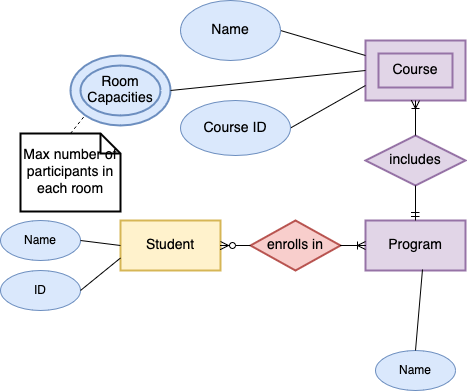

The diagram above was exported from draw.io. Its source (the exported page's mxGraphModel, read from the mxfile embedded in the PNG):
<mxGraphModel dx="1426" dy="718" grid="1" gridSize="10" guides="1" tooltips="1" connect="1" arrows="1" fold="1" page="1" pageScale="1" pageWidth="850" pageHeight="1100" background="#ffffff" math="0" shadow="0">
  <root>
    <mxCell id="0" />
    <mxCell id="1" parent="0" />
    <mxCell id="2" value="Student" style="strokeWidth=2;whiteSpace=wrap;html=1;align=center;fontSize=14;fillColor=#fff2cc;strokeColor=#d6b656;" parent="1" vertex="1">
      <mxGeometry x="180" y="230" width="100" height="50" as="geometry" />
    </mxCell>
    <mxCell id="3" value="Name" style="ellipse;whiteSpace=wrap;html=1;fillColor=#dae8fc;strokeColor=#6c8ebf;" parent="1" vertex="1">
      <mxGeometry x="60" y="230" width="80" height="40" as="geometry" />
    </mxCell>
    <mxCell id="12" value="Program" style="strokeWidth=2;whiteSpace=wrap;html=1;align=center;fontSize=14;fillColor=#e1d5e7;strokeColor=#9673a6;" parent="1" vertex="1">
      <mxGeometry x="425" y="230" width="100" height="50" as="geometry" />
    </mxCell>
    <mxCell id="13" value="Course" style="shape=ext;strokeWidth=2;margin=10;double=1;whiteSpace=wrap;html=1;align=center;fontSize=14;fillColor=#e1d5e7;strokeColor=#9673a6;" parent="1" vertex="1">
      <mxGeometry x="425" y="50" width="100" height="60" as="geometry" />
    </mxCell>
    <mxCell id="16" value="includes" style="shape=rhombus;strokeWidth=2;fontSize=17;perimeter=rhombusPerimeter;whiteSpace=wrap;html=1;align=center;fontSize=14;fillColor=#e1d5e7;strokeColor=#9673a6;" parent="1" vertex="1">
      <mxGeometry x="425" y="145" width="100" height="50" as="geometry" />
    </mxCell>
    <mxCell id="20" value="Name" style="ellipse;whiteSpace=wrap;html=1;fillColor=#dae8fc;strokeColor=#6c8ebf;" parent="1" vertex="1">
      <mxGeometry x="435" y="360" width="80" height="40" as="geometry" />
    </mxCell>
    <mxCell id="21" value="enrolls in" style="shape=rhombus;strokeWidth=2;fontSize=17;perimeter=rhombusPerimeter;whiteSpace=wrap;html=1;align=center;fontSize=14;fillColor=#f8cecc;strokeColor=#b85450;" parent="1" vertex="1">
      <mxGeometry x="310" y="230" width="90" height="50" as="geometry" />
    </mxCell>
    <mxCell id="29" value="" style="endArrow=none;html=1;entryX=1;entryY=0.5;exitX=0;exitY=0.25;entryDx=0;entryDy=0;" parent="1" source="13" target="lSs8J4Uhb09Pi8-9KCzp-56" edge="1">
      <mxGeometry width="50" height="50" relative="1" as="geometry">
        <mxPoint x="220" y="170" as="sourcePoint" />
        <mxPoint x="360" y="50" as="targetPoint" />
      </mxGeometry>
    </mxCell>
    <mxCell id="30" value="" style="endArrow=none;html=1;exitX=1;exitY=0.5;entryX=0;entryY=0.75;exitDx=0;exitDy=0;" parent="1" source="lSs8J4Uhb09Pi8-9KCzp-57" target="13" edge="1">
      <mxGeometry width="50" height="50" relative="1" as="geometry">
        <mxPoint x="360" y="135" as="sourcePoint" />
        <mxPoint x="390" y="150" as="targetPoint" />
      </mxGeometry>
    </mxCell>
    <mxCell id="31" value="Room Capacities" style="ellipse;shape=doubleEllipse;margin=10;strokeWidth=2;fontSize=14;whiteSpace=wrap;html=1;align=center;fillColor=#dae8fc;strokeColor=#6c8ebf;" parent="1" vertex="1">
      <mxGeometry x="130" y="65" width="100" height="70" as="geometry" />
    </mxCell>
    <mxCell id="32" value="" style="endArrow=none;html=1;entryX=1;entryY=0.5;exitX=0;exitY=0.5;" parent="1" source="13" target="31" edge="1">
      <mxGeometry width="50" height="50" relative="1" as="geometry">
        <mxPoint x="340" y="100" as="sourcePoint" />
        <mxPoint x="270" y="90" as="targetPoint" />
      </mxGeometry>
    </mxCell>
    <mxCell id="33" value="Max number of participants in each room" style="shape=note;strokeWidth=2;fontSize=14;size=20;whiteSpace=wrap;html=1;" parent="1" vertex="1">
      <mxGeometry x="80" y="143" width="100" height="78" as="geometry" />
    </mxCell>
    <mxCell id="34" value="" style="endArrow=none;dashed=1;html=1;exitX=0.5;exitY=0;entryX=0;entryY=1;" parent="1" source="33" target="31" edge="1">
      <mxGeometry width="50" height="50" relative="1" as="geometry">
        <mxPoint x="160" y="90" as="sourcePoint" />
        <mxPoint x="210" y="40" as="targetPoint" />
      </mxGeometry>
    </mxCell>
    <mxCell id="35" value="" style="endArrow=none;html=1;entryX=1;entryY=0.5;exitX=0;exitY=0.5;" parent="1" source="2" target="3" edge="1">
      <mxGeometry width="50" height="50" relative="1" as="geometry">
        <mxPoint x="320" y="290" as="sourcePoint" />
        <mxPoint x="120" y="310" as="targetPoint" />
      </mxGeometry>
    </mxCell>
    <mxCell id="36" value="ID" style="ellipse;whiteSpace=wrap;html=1;fillColor=#dae8fc;strokeColor=#6c8ebf;" parent="1" vertex="1">
      <mxGeometry x="60" y="280" width="80" height="40" as="geometry" />
    </mxCell>
    <mxCell id="37" value="" style="endArrow=none;html=1;exitX=0;exitY=0.75;entryX=1;entryY=0.5;" parent="1" source="2" target="36" edge="1">
      <mxGeometry width="50" height="50" relative="1" as="geometry">
        <mxPoint x="180" y="255" as="sourcePoint" />
        <mxPoint x="170" y="300" as="targetPoint" />
      </mxGeometry>
    </mxCell>
    <mxCell id="44" value="" style="endArrow=none;html=1;entryX=0.57;entryY=0.98;entryPerimeter=0;exitX=0.5;exitY=0;" parent="1" source="20" target="12" edge="1">
      <mxGeometry width="50" height="50" relative="1" as="geometry">
        <mxPoint x="490" y="500" as="sourcePoint" />
        <mxPoint x="540" y="450" as="targetPoint" />
      </mxGeometry>
    </mxCell>
    <mxCell id="50" value="" style="edgeStyle=entityRelationEdgeStyle;fontSize=12;html=1;endArrow=none;startArrow=ERzeroToMany;exitX=1;exitY=0.5;entryX=0;entryY=0.5;endFill=0;startFill=1;" parent="1" source="2" target="21" edge="1">
      <mxGeometry width="100" height="100" relative="1" as="geometry">
        <mxPoint x="270" y="400" as="sourcePoint" />
        <mxPoint x="370" y="300" as="targetPoint" />
      </mxGeometry>
    </mxCell>
    <mxCell id="52" value="" style="edgeStyle=entityRelationEdgeStyle;fontSize=12;html=1;endArrow=ERoneToMany;entryX=0;entryY=0.5;exitX=1;exitY=0.5;endFill=0;" parent="1" source="21" target="12" edge="1">
      <mxGeometry width="100" height="100" relative="1" as="geometry">
        <mxPoint x="300" y="290" as="sourcePoint" />
        <mxPoint x="400" y="190" as="targetPoint" />
      </mxGeometry>
    </mxCell>
    <mxCell id="55" value="" style="fontSize=12;html=1;endArrow=ERoneToMany;entryX=0.5;entryY=1;exitX=0.5;exitY=0;" parent="1" source="16" target="13" edge="1">
      <mxGeometry width="100" height="100" relative="1" as="geometry">
        <mxPoint x="560" y="260" as="sourcePoint" />
        <mxPoint x="660" y="160" as="targetPoint" />
      </mxGeometry>
    </mxCell>
    <mxCell id="56" value="" style="fontSize=12;html=1;endArrow=ERmandOne;exitX=0.5;exitY=1;entryX=0.5;entryY=0;" parent="1" source="16" target="12" edge="1">
      <mxGeometry width="100" height="100" relative="1" as="geometry">
        <mxPoint x="570" y="230" as="sourcePoint" />
        <mxPoint x="670" y="130" as="targetPoint" />
      </mxGeometry>
    </mxCell>
    <mxCell id="lSs8J4Uhb09Pi8-9KCzp-56" value="Name" style="ellipse;whiteSpace=wrap;html=1;fillColor=#dae8fc;strokeColor=#6c8ebf;fontSize=14;" parent="1" vertex="1">
      <mxGeometry x="240" y="10" width="100" height="60" as="geometry" />
    </mxCell>
    <mxCell id="lSs8J4Uhb09Pi8-9KCzp-57" value="Course ID" style="ellipse;whiteSpace=wrap;html=1;fillColor=#dae8fc;strokeColor=#6c8ebf;fontSize=14;" parent="1" vertex="1">
      <mxGeometry x="240" y="110" width="110" height="55" as="geometry" />
    </mxCell>
  </root>
</mxGraphModel>